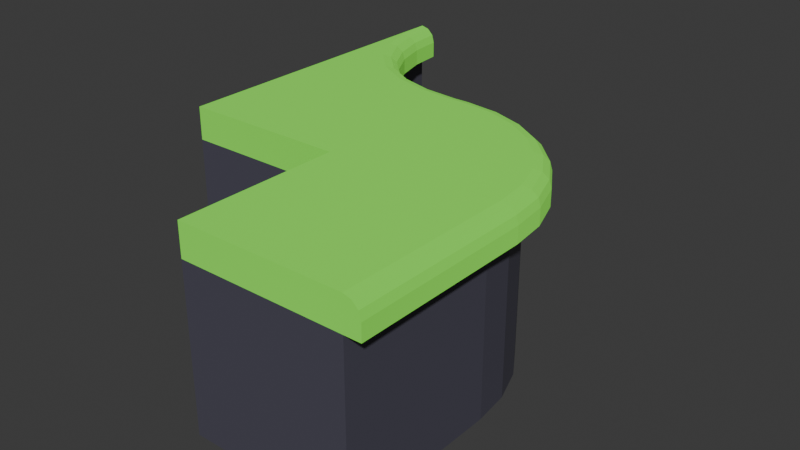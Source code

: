 # Source: models.blend  (saved by Blender 4.3.32; exported with 4.5.12 LTS)
import bpy
from mathutils import Matrix  # noqa: F401  (used for matrix-valued properties, if any)

bpy.ops.wm.read_factory_settings(use_empty=True)
scene = bpy.context.scene
scene.name = 'Scene'

# ---- collections
col_collection = bpy.data.collections.new('Collection'); scene.collection.children.link(col_collection)

# ---- materials (node trees are filled in below, after node groups)
mat_material_002 = bpy.data.materials.new('Material.002')
mat_material_001 = bpy.data.materials.new('Material.001')

# ---- material node trees
mat_material_002.use_nodes = True; mat_material_002.node_tree.nodes.clear()
_N = mat_material_002.node_tree.nodes; _L = mat_material_002.node_tree.links
n0 = _N.new('ShaderNodeBsdfPrincipled'); n0.name = 'Principled BSDF'; n0.location = (10, 300)
n0.inputs[0].default_value = (0.07475, 0.07139, 0.1005, 1.0)
n1 = _N.new('ShaderNodeOutputMaterial'); n1.name = 'Material Output'; n1.location = (300, 300)
_L.new(n0.outputs[0], n1.inputs[0])
n1.is_active_output = True
mat_material_001.use_nodes = True; mat_material_001.node_tree.nodes.clear()
_N = mat_material_001.node_tree.nodes; _L = mat_material_001.node_tree.links
n0 = _N.new('ShaderNodeBsdfPrincipled'); n0.name = 'Principled BSDF'; n0.location = (10, 300)
n0.inputs[0].default_value = (0.2236, 0.8014, 0.07416, 1.0)
n0.inputs[7].default_value = 0.6076
n1 = _N.new('ShaderNodeOutputMaterial'); n1.name = 'Material Output'; n1.location = (300, 300)
_L.new(n0.outputs[0], n1.inputs[0])
n1.is_active_output = True

# ---- world
world_world = bpy.data.worlds.new('World'); scene.world = world_world
world_world.use_nodes = True; world_world.node_tree.nodes.clear()
_N = world_world.node_tree.nodes; _L = world_world.node_tree.links
n0 = _N.new('ShaderNodeOutputWorld'); n0.name = 'World Output'; n0.location = (300, 300)
n1 = _N.new('ShaderNodeBackground'); n1.name = 'Background'; n1.location = (10, 300)
n1.inputs[0].default_value = (0.05088, 0.05088, 0.05088, 1.0)
_L.new(n1.outputs[0], n0.inputs[0])
n0.is_active_output = True
world_world.color = (0.05088, 0.05088, 0.05088)
world_world.sun_shadow_jitter_overblur = 0.0

# ---- meshes
me_cube = bpy.data.meshes.new('Cube')
me_cube.from_pydata([(1.0, 1.0, 2.0), (1.0, 1.0, 0.0), (1.0, -1.0, 2.0), (1.0, -1.0, 0.0), (-1.0, 1.0, 2.0), (-1.0, 1.0, 0.0), (-1.0, -1.0, 2.0), (-1.0, -1.0, 0.0), (-1.0, -1.0, 2.0), (-1.0, -1.0, 2.4), (-1.0, 1.0, 2.0), (-1.0, 1.0, 2.4), (1.2, -1.0, 2.0), (1.2, 1.0, 2.0), (1.2, -1.0, 2.2), (1.0, -1.0, 2.4), (1.173, -1.0, 2.3), (1.1, -1.0, 2.373), (1.0, 1.0, 2.4), (1.2, 1.0, 2.2), (1.1, 1.0, 2.373), (1.173, 1.0, 2.3)], [], [(0, 4, 6, 2), (3, 2, 6, 7), (7, 6, 4, 5), (5, 1, 3, 7), (1, 0, 2, 3), (5, 4, 0, 1), (8, 9, 11, 10), (12, 14, 16, 17, 15, 9, 8), (10, 11, 18, 20, 21, 19, 13), (10, 13, 12, 8), (13, 19, 14, 12), (18, 15, 17, 20), (20, 17, 16, 21), (21, 16, 14, 19), (18, 11, 9, 15)])
me_cube.polygons.foreach_set('material_index', [0, 0, 0, 0, 0, 0, 1, 1, 1, 1, 1, 1, 1, 1, 1])
_uv = me_cube.uv_layers.new(name='UVMap')
_uv.uv.foreach_set('vector', [0.625, 0.5, 0.875, 0.5, 0.875, 0.75, 0.625, 0.75, 0.375, 0.75, 0.625, 0.75, 0.625, 1.0, 0.375, 1.0, 0.375, 0.0, 0.625, 0.0, 0.625, 0.25, 0.375, 0.25, 0.125, 0.5, 0.375, 0.5, 0.375, 0.75, 0.125, 0.75, 0.375, 0.5, 0.625, 0.5, 0.625, 0.75, 0.375, 0.75, 0.375, 0.25, 0.625, 0.25, 0.625, 0.5, 0.375, 0.5, 0.375, 0.0, 0.625, 0.0, 0.625, 0.25, 0.375, 0.25, 0.375, 0.75, 0.5, 0.75, 0.5625, 0.753, 0.6083, 0.7614, 0.625, 0.7727, 0.625, 1.0, 0.375, 1.0, 0.375, 0.25, 0.625, 0.25, 0.625, 0.4773, 0.6083, 0.4886, 0.5625, 0.497, 0.5, 0.5, 0.375, 0.5, 0.125, 0.5, 0.375, 0.5, 0.375, 0.75, 0.125, 0.75, 0.375, 0.5, 0.5, 0.5, 0.5, 0.75, 0.375, 0.75, 0.6477, 0.5, 0.6477, 0.75, 0.6364, 0.75, 0.6364, 0.5, 0.6364, 0.5, 0.6364, 0.75, 0.5625, 0.75, 0.5625, 0.5, 0.5625, 0.5, 0.5625, 0.75, 0.5, 0.75, 0.5, 0.5, 0.6477, 0.5, 0.875, 0.5, 0.875, 0.75, 0.6477, 0.75])
me_cube.materials.append(mat_material_002)
me_cube.materials.append(mat_material_001)
me_cube.use_mirror_vertex_groups = False
me_cube.update()
me_cube_002 = bpy.data.meshes.new('Cube.002')
me_cube_002.from_pydata([(1.0, 1.0, 2.0), (1.0, 1.0, 0.0), (-1.0, 1.0, 2.0), (-1.0, 1.0, 0.0), (-1.0, -1.0, 2.0), (-1.0, -1.0, 0.0), (-1.0, -1.0, 2.0), (1.0, 1.0, 2.0), (-0.9601, -0.5458, 2.0), (-0.8358, -0.1072, 2.0), (-0.6128, 0.2904, 2.0), (-0.2904, 0.6128, 2.0), (0.1072, 0.8358, 2.0), (0.5458, 0.9601, 2.0), (1.0, 1.0, 0.0), (-1.0, -1.0, 0.0), (0.5458, 0.9601, 0.0), (0.1072, 0.8358, 0.0), (-0.2904, 0.6128, 0.0), (-0.6128, 0.2904, 0.0), (-0.8358, -0.1072, 0.0), (-0.9601, -0.5458, 0.0), (-1.0, 1.0, 2.0), (-1.0, 1.0, 2.4), (1.0, 1.0, 2.0), (1.0, 1.0, 2.4), (-1.0, -1.0, 2.0), (-1.0, -1.0, 2.4), (1.0, 0.8, 2.0), (-0.8, -1.0, 2.0), (0.5913, 0.7641, 2.0), (0.1965, 0.6522, 2.0), (-0.1614, 0.4515, 2.0), (-0.4515, 0.1614, 2.0), (-0.6522, -0.1965, 2.0), (-0.7641, -0.5913, 2.0), (-0.8, -1.0, 2.2), (-1.0, -1.0, 2.4), (-0.8268, -1.0, 2.3), (-0.9, -1.0, 2.373), (1.0, 1.0, 2.4), (1.0, 0.8, 2.2), (1.0, 0.9, 2.373), (1.0, 0.8268, 2.3), (-0.9617, -0.5549, 2.4), (-0.7641, -0.5913, 2.2), (-0.8629, -0.5731, 2.373), (-0.7906, -0.5864, 2.3), (-0.8382, -0.1193, 2.4), (-0.6522, -0.1965, 2.2), (-0.7452, -0.1579, 2.373), (-0.6771, -0.1861, 2.3), (-0.6125, 0.2833, 2.4), (-0.4515, 0.1614, 2.2), (-0.532, 0.2223, 2.373), (-0.4731, 0.1777, 2.3), (-0.2833, 0.6125, 2.4), (-0.1614, 0.4515, 2.2), (-0.2223, 0.532, 2.373), (-0.1777, 0.4731, 2.3), (0.1193, 0.8382, 2.4), (0.1965, 0.6522, 2.2), (0.1579, 0.7452, 2.373), (0.1861, 0.6771, 2.3), (0.5549, 0.9617, 2.4), (0.5913, 0.7641, 2.2), (0.5731, 0.8629, 2.373), (0.5864, 0.7906, 2.3)], [], [(3, 1, 14, 16, 17, 18, 19, 20, 21, 15, 5), (0, 2, 4, 6, 8, 9, 10, 11, 12, 13, 7), (5, 4, 2, 3), (15, 6, 4, 5), (3, 2, 0, 1), (6, 15, 21, 8), (8, 21, 20, 9), (9, 20, 19, 10), (10, 19, 18, 11), (11, 18, 17, 12), (12, 17, 16, 13), (13, 16, 14, 7), (1, 0, 7, 14), (22, 23, 25, 24), (37, 44, 48, 52, 56, 60, 64, 40, 25, 23, 27), (65, 30, 28, 41), (26, 27, 23, 22), (45, 35, 34, 49), (29, 36, 38, 39, 37, 27, 26), (49, 34, 33, 53), (53, 33, 32, 57), (57, 32, 31, 61), (61, 31, 30, 65), (24, 25, 40, 42, 43, 41, 28), (24, 28, 30, 31, 32, 33, 34, 35, 29, 26, 22), (44, 37, 39, 46), (46, 39, 38, 47), (47, 38, 36, 45), (48, 44, 46, 50), (50, 46, 47, 51), (51, 47, 45, 49), (52, 48, 50, 54), (54, 50, 51, 55), (55, 51, 49, 53), (56, 52, 54, 58), (58, 54, 55, 59), (59, 55, 53, 57), (60, 56, 58, 62), (62, 58, 59, 63), (63, 59, 57, 61), (64, 60, 62, 66), (66, 62, 63, 67), (67, 63, 61, 65), (40, 64, 66, 42), (42, 66, 67, 43), (43, 67, 65, 41), (36, 29, 35, 45)])
me_cube_002.polygons.foreach_set('material_index', [0, 0, 0, 0, 0, 0, 0, 0, 0, 0, 0, 0, 0, 1, 1, 1, 1, 1, 1, 1, 1, 1, 1, 1, 1, 1, 1, 1, 1, 1, 1, 1, 1, 1, 1, 1, 1, 1, 1, 1, 1, 1, 1, 1, 1, 1, 1])
_uv = me_cube_002.uv_layers.new(name='UVMap')
_uv.uv.foreach_set('vector', [0.125, 0.5, 0.375, 0.5, 0.375, 0.5, 0.3182, 0.505, 0.2634, 0.5205, 0.2137, 0.5484, 0.1734, 0.5887, 0.1455, 0.6384, 0.13, 0.6932, 0.125, 0.75, 0.125, 0.75, 0.625, 0.5, 0.875, 0.5, 0.875, 0.75, 0.875, 0.75, 0.87, 0.6932, 0.8545, 0.6384, 0.8266, 0.5887, 0.7863, 0.5484, 0.7366, 0.5205, 0.6818, 0.505, 0.625, 0.5, 0.375, 0.0, 0.625, 0.0, 0.625, 0.25, 0.375, 0.25, 0.375, 1.0, 0.625, 1.0, 0.625, 1.0, 0.375, 1.0, 0.375, 0.25, 0.625, 0.25, 0.625, 0.5, 0.375, 0.5, 0.625, 1.0, 0.375, 1.0, 0.375, 0.995, 0.625, 0.995, 0.625, 0.995, 0.375, 0.995, 0.375, 0.9795, 0.625, 0.9795, 0.625, 0.9795, 0.375, 0.9795, 0.375, 0.9516, 0.625, 0.9516, 0.625, 0.9516, 0.375, 0.9516, 0.375, 0.5484, 0.625, 0.5484, 0.625, 0.5484, 0.375, 0.5484, 0.375, 0.5205, 0.625, 0.5205, 0.625, 0.5205, 0.375, 0.5205, 0.375, 0.505, 0.625, 0.505, 0.625, 0.505, 0.375, 0.505, 0.375, 0.5, 0.625, 0.5, 0.375, 0.5, 0.625, 0.5, 0.625, 0.5, 0.375, 0.5, 0.375, 0.0, 0.625, 0.0, 0.625, 0.25, 0.375, 0.25, 0.625, 0.75, 0.6806, 0.7452, 0.7351, 0.7298, 0.7854, 0.7016, 0.8266, 0.6604, 0.8548, 0.6101, 0.8702, 0.5556, 0.875, 0.5, 0.875, 0.5, 0.875, 0.75, 0.625, 0.75, 0.5, 0.2795, 0.375, 0.2795, 0.375, 0.275, 0.5, 0.275, 0.375, 0.75, 0.625, 0.75, 0.625, 1.0, 0.375, 1.0, 0.5, 0.7205, 0.375, 0.7205, 0.375, 0.7065, 0.5, 0.7065, 0.375, 0.725, 0.5, 0.725, 0.5625, 0.7283, 0.6083, 0.7375, 0.625, 0.75, 0.625, 0.75, 0.375, 0.75, 0.5, 0.7065, 0.375, 0.7065, 0.375, 0.6814, 0.5, 0.6814, 0.5, 0.6814, 0.375, 0.6814, 0.375, 0.3186, 0.5, 0.3186, 0.5, 0.3186, 0.375, 0.3186, 0.375, 0.2935, 0.5, 0.2935, 0.5, 0.2935, 0.375, 0.2935, 0.375, 0.2795, 0.5, 0.2795, 0.375, 0.25, 0.625, 0.25, 0.625, 0.25, 0.6083, 0.2625, 0.5625, 0.2717, 0.5, 0.275, 0.375, 0.275, 0.125, 0.5, 0.15, 0.5, 0.1545, 0.5511, 0.1685, 0.6004, 0.1936, 0.6452, 0.2298, 0.6814, 0.2746, 0.7065, 0.3239, 0.7205, 0.375, 0.725, 0.375, 0.75, 0.125, 0.75, 0.6806, 0.7452, 0.625, 0.75, 0.625, 0.725, 0.6761, 0.7205, 0.625, 0.7205, 0.625, 0.725, 0.5625, 0.725, 0.5625, 0.7205, 0.5625, 0.7205, 0.5625, 0.725, 0.5, 0.725, 0.5, 0.7205, 0.7351, 0.7298, 0.6806, 0.7452, 0.6761, 0.7205, 0.7254, 0.7065, 0.625, 0.7065, 0.625, 0.7205, 0.5625, 0.7206, 0.5625, 0.7064, 0.5625, 0.7064, 0.5625, 0.7206, 0.5, 0.7205, 0.5, 0.7065, 0.7854, 0.7016, 0.7351, 0.7298, 0.7254, 0.7065, 0.7702, 0.6814, 0.625, 0.6814, 0.625, 0.7065, 0.5625, 0.7067, 0.5625, 0.6812, 0.5625, 0.6812, 0.5625, 0.7067, 0.5, 0.7065, 0.5, 0.6814, 0.8266, 0.6604, 0.7854, 0.7016, 0.7702, 0.6814, 0.8064, 0.6452, 0.625, 0.3186, 0.625, 0.6814, 0.5625, 0.6847, 0.5625, 0.3153, 0.5625, 0.3153, 0.5625, 0.6847, 0.5, 0.6814, 0.5, 0.3186, 0.8548, 0.6101, 0.8266, 0.6604, 0.8064, 0.6452, 0.8315, 0.6004, 0.625, 0.2935, 0.625, 0.3186, 0.5625, 0.3188, 0.5625, 0.2933, 0.5625, 0.2933, 0.5625, 0.3188, 0.5, 0.3186, 0.5, 0.2935, 0.8702, 0.5556, 0.8548, 0.6101, 0.8315, 0.6004, 0.8455, 0.5511, 0.625, 0.2795, 0.625, 0.2935, 0.5625, 0.2936, 0.5625, 0.2794, 0.5625, 0.2794, 0.5625, 0.2936, 0.5, 0.2935, 0.5, 0.2795, 0.875, 0.5, 0.8702, 0.5556, 0.8455, 0.5511, 0.85, 0.5, 0.625, 0.275, 0.625, 0.2795, 0.5625, 0.2795, 0.5625, 0.275, 0.5625, 0.275, 0.5625, 0.2795, 0.5, 0.2795, 0.5, 0.275, 0.5, 0.725, 0.375, 0.725, 0.375, 0.7205, 0.5, 0.7205])
me_cube_002.materials.append(mat_material_002)
me_cube_002.materials.append(mat_material_001)
me_cube_002.use_mirror_vertex_groups = False
me_cube_002.update()
me_cube_003 = bpy.data.meshes.new('Cube.003')
me_cube_003.from_pydata([(1.0, 1.0, 2.0), (1.0, 1.0, 0.0), (1.0, -1.0, 2.0), (1.0, -1.0, 0.0), (-1.0, 1.0, 2.0), (-1.0, 1.0, 0.0), (-1.0, -1.0, 2.0), (-1.0, -1.0, 0.0), (-1.0, -1.0, 2.0), (-1.0, -1.0, 2.4), (-1.0, 1.0, 2.0), (-1.0, 1.0, 2.4), (1.0, -1.0, 2.0), (1.0, -1.0, 2.4), (1.0, 1.0, 2.0), (1.0, 1.0, 2.4)], [], [(0, 4, 6, 2), (3, 2, 6, 7), (7, 6, 4, 5), (5, 1, 3, 7), (1, 0, 2, 3), (5, 4, 0, 1), (8, 9, 11, 10), (10, 11, 15, 14), (14, 15, 13, 12), (12, 13, 9, 8), (10, 14, 12, 8), (15, 11, 9, 13)])
me_cube_003.polygons.foreach_set('material_index', [1, 1, 1, 1, 1, 1, 0, 0, 0, 0, 0, 0])
_uv = me_cube_003.uv_layers.new(name='UVMap')
_uv.uv.foreach_set('vector', [0.625, 0.5, 0.875, 0.5, 0.875, 0.75, 0.625, 0.75, 0.375, 0.75, 0.625, 0.75, 0.625, 1.0, 0.375, 1.0, 0.375, 0.0, 0.625, 0.0, 0.625, 0.25, 0.375, 0.25, 0.125, 0.5, 0.375, 0.5, 0.375, 0.75, 0.125, 0.75, 0.375, 0.5, 0.625, 0.5, 0.625, 0.75, 0.375, 0.75, 0.375, 0.25, 0.625, 0.25, 0.625, 0.5, 0.375, 0.5, 0.375, 0.0, 0.625, 0.0, 0.625, 0.25, 0.375, 0.25, 0.375, 0.25, 0.625, 0.25, 0.625, 0.5, 0.375, 0.5, 0.375, 0.5, 0.625, 0.5, 0.625, 0.75, 0.375, 0.75, 0.375, 0.75, 0.625, 0.75, 0.625, 1.0, 0.375, 1.0, 0.125, 0.5, 0.375, 0.5, 0.375, 0.75, 0.125, 0.75, 0.625, 0.5, 0.875, 0.5, 0.875, 0.75, 0.625, 0.75])
me_cube_003.materials.append(mat_material_001)
me_cube_003.materials.append(mat_material_002)
me_cube_003.use_mirror_vertex_groups = False
me_cube_003.update()
me_cube_004 = bpy.data.meshes.new('Cube.004')
me_cube_004.from_pydata([(1.0, -1.0, 2.0), (1.0, -1.0, 0.0), (-1.0, 1.0, 2.0), (-1.0, 1.0, 0.0), (-1.0, -1.0, 2.0), (-1.0, -1.0, 0.0), (-1.0, -1.0, 2.0), (-1.0, -1.0, 2.4), (-1.0, 1.2, 2.0), (1.2, -1.0, 2.0), (1.0, -1.0, 2.0), (-1.0, 1.0, 2.0), (0.9499, -0.555, 2.0), (0.8019, -0.1322, 2.0), (0.5637, 0.247, 2.0), (0.247, 0.5637, 2.0), (-0.1322, 0.8019, 2.0), (-0.555, 0.9499, 2.0), (-1.0, 1.0, 0.0), (1.0, -1.0, 0.0), (-0.555, 0.9499, 0.0), (-0.1322, 0.8019, 0.0), (0.247, 0.5637, 0.0), (0.5637, 0.247, 0.0), (0.8019, -0.1322, 0.0), (0.9499, -0.555, 0.0), (-0.8, 1.2, 2.0), (1.2, -0.8, 2.0), (-0.355, 1.15, 2.0), (0.06777, 1.002, 2.0), (0.447, 0.7637, 2.0), (0.7637, 0.447, 2.0), (1.002, 0.06777, 2.0), (1.15, -0.355, 2.0), (-1.0, 1.0, 2.4), (-1.0, 1.2, 2.2), (-1.0, 1.1, 2.373), (-1.0, 1.173, 2.3), (1.2, -1.0, 2.2), (1.0, -1.0, 2.4), (1.173, -1.0, 2.3), (1.1, -1.0, 2.373), (1.0, -0.8112, 2.4), (1.2, -0.8, 2.2), (1.1, -0.8056, 2.373), (1.173, -0.8015, 2.3), (-0.8112, 1.0, 2.4), (-0.8, 1.2, 2.2), (-0.8056, 1.1, 2.373), (-0.8015, 1.173, 2.3), (0.9536, -0.3997, 2.4), (1.15, -0.355, 2.2), (1.052, -0.3774, 2.373), (1.124, -0.361, 2.3), (0.8206, -0.01956, 2.4), (1.002, 0.06777, 2.2), (0.9113, 0.0241, 2.373), (0.9776, 0.05607, 2.3), (0.6063, 0.3215, 2.4), (0.7637, 0.447, 2.2), (0.685, 0.3842, 2.373), (0.7426, 0.4302, 2.3), (0.3215, 0.6063, 2.4), (0.447, 0.7637, 2.2), (0.3842, 0.685, 2.373), (0.4302, 0.7426, 2.3), (-0.01956, 0.8206, 2.4), (0.06777, 1.002, 2.2), (0.0241, 0.9113, 2.373), (0.05607, 0.9776, 2.3), (-0.3997, 0.9536, 2.4), (-0.355, 1.15, 2.2), (-0.3774, 1.052, 2.373), (-0.361, 1.124, 2.3)], [], [(3, 18, 20, 21, 22, 23, 24, 25, 19, 1, 5), (1, 0, 4, 5), (5, 4, 2, 3), (10, 12, 13, 14, 15, 16, 17, 11, 2, 4, 0), (19, 10, 0, 1), (8, 35, 47, 26), (43, 27, 33, 51), (6, 7, 34, 36, 37, 35, 8), (27, 43, 38, 9), (9, 38, 40, 41, 39, 7, 6), (10, 19, 25, 12), (12, 25, 24, 13), (13, 24, 23, 14), (14, 23, 22, 15), (15, 22, 21, 16), (16, 21, 20, 17), (17, 20, 18, 11), (3, 2, 11, 18), (71, 28, 26, 47), (55, 32, 31, 59), (59, 31, 30, 63), (63, 30, 29, 67), (67, 29, 28, 71), (51, 33, 32, 55), (8, 26, 28, 29, 30, 31, 32, 33, 27, 9, 6), (50, 42, 44, 52), (52, 44, 45, 53), (53, 45, 43, 51), (54, 50, 52, 56), (56, 52, 53, 57), (57, 53, 51, 55), (58, 54, 56, 60), (60, 56, 57, 61), (61, 57, 55, 59), (62, 58, 60, 64), (64, 60, 61, 65), (65, 61, 59, 63), (66, 62, 64, 68), (68, 64, 65, 69), (69, 65, 63, 67), (70, 66, 68, 72), (72, 68, 69, 73), (73, 69, 67, 71), (46, 70, 72, 48), (48, 72, 73, 49), (49, 73, 71, 47), (34, 46, 48, 36), (36, 48, 49, 37), (37, 49, 47, 35), (42, 39, 41, 44), (44, 41, 40, 45), (45, 40, 38, 43), (42, 50, 54, 58, 62, 66, 70, 46, 34, 7, 39)])
me_cube_004.polygons.foreach_set('material_index', [0, 0, 0, 0, 0, 1, 1, 1, 1, 1, 0, 0, 0, 0, 0, 0, 0, 0, 1, 1, 1, 1, 1, 1, 1, 1, 1, 1, 1, 1, 1, 1, 1, 1, 1, 1, 1, 1, 1, 1, 1, 1, 1, 1, 1, 1, 1, 1, 1, 1, 1, 1, 1])
_uv = me_cube_004.uv_layers.new(name='UVMap')
_uv.uv.foreach_set('vector', [0.125, 0.5, 0.125, 0.5, 0.1806, 0.5063, 0.2335, 0.5248, 0.2809, 0.5545, 0.3205, 0.5941, 0.3502, 0.6415, 0.3687, 0.6944, 0.375, 0.75, 0.375, 0.75, 0.125, 0.75, 0.375, 0.75, 0.625, 0.75, 0.625, 1.0, 0.375, 1.0, 0.375, 0.0, 0.625, 0.0, 0.625, 0.25, 0.375, 0.25, 0.625, 0.75, 0.6313, 0.6944, 0.6498, 0.6415, 0.6795, 0.5941, 0.7191, 0.5545, 0.7665, 0.5248, 0.8194, 0.5063, 0.875, 0.5, 0.875, 0.5, 0.875, 0.75, 0.625, 0.75, 0.375, 0.75, 0.625, 0.75, 0.625, 0.75, 0.375, 0.75, 0.375, 0.25, 0.5, 0.25, 0.5, 0.2727, 0.375, 0.2727, 0.5, 0.7273, 0.375, 0.7273, 0.375, 0.6767, 0.5, 0.6767, 0.375, 0.0, 0.625, 0.0, 0.625, 0.2273, 0.6083, 0.2386, 0.5625, 0.247, 0.5, 0.25, 0.375, 0.25, 0.375, 0.7273, 0.5, 0.7273, 0.5, 0.75, 0.375, 0.75, 0.375, 0.75, 0.5, 0.75, 0.5625, 0.753, 0.6083, 0.7614, 0.625, 0.7727, 0.625, 1.0, 0.375, 1.0, 0.625, 0.75, 0.375, 0.75, 0.375, 0.6944, 0.625, 0.6944, 0.625, 0.6944, 0.375, 0.6944, 0.375, 0.6415, 0.625, 0.6415, 0.625, 0.6415, 0.375, 0.6415, 0.375, 0.5941, 0.625, 0.5941, 0.625, 0.5941, 0.375, 0.5941, 0.375, 0.4059, 0.625, 0.4059, 0.625, 0.4059, 0.375, 0.4059, 0.375, 0.3585, 0.625, 0.3585, 0.625, 0.3585, 0.375, 0.3585, 0.375, 0.3056, 0.625, 0.3056, 0.625, 0.3056, 0.375, 0.3056, 0.375, 0.25, 0.625, 0.25, 0.375, 0.25, 0.625, 0.25, 0.625, 0.25, 0.375, 0.25, 0.5, 0.3233, 0.375, 0.3233, 0.375, 0.2727, 0.5, 0.2727, 0.5, 0.6287, 0.375, 0.6287, 0.375, 0.5856, 0.5, 0.5856, 0.5, 0.5856, 0.375, 0.5856, 0.375, 0.4144, 0.5, 0.4144, 0.5, 0.4144, 0.375, 0.4144, 0.375, 0.3713, 0.5, 0.3713, 0.5, 0.3713, 0.375, 0.3713, 0.375, 0.3233, 0.5, 0.3233, 0.5, 0.6767, 0.375, 0.6767, 0.375, 0.6287, 0.5, 0.6287, 0.125, 0.5, 0.1477, 0.5, 0.1983, 0.5057, 0.2463, 0.5225, 0.2894, 0.5496, 0.3254, 0.5856, 0.3525, 0.6287, 0.3693, 0.6767, 0.375, 0.7273, 0.375, 0.75, 0.125, 0.75, 0.653, 0.6818, 0.6477, 0.7285, 0.6251, 0.7266, 0.6306, 0.678, 0.625, 0.678, 0.625, 0.7266, 0.5625, 0.7271, 0.5625, 0.677, 0.5625, 0.677, 0.5625, 0.7271, 0.5, 0.7273, 0.5, 0.6767, 0.6681, 0.6386, 0.653, 0.6818, 0.6311, 0.6755, 0.6471, 0.6299, 0.625, 0.6299, 0.625, 0.6755, 0.5625, 0.6764, 0.5625, 0.629, 0.5625, 0.629, 0.5625, 0.6764, 0.5, 0.6767, 0.5, 0.6287, 0.6925, 0.5998, 0.6681, 0.6386, 0.6482, 0.6276, 0.6739, 0.5867, 0.625, 0.5867, 0.625, 0.6276, 0.5625, 0.6284, 0.5625, 0.5859, 0.5625, 0.5859, 0.5625, 0.6284, 0.5, 0.6287, 0.5, 0.5856, 0.7248, 0.5675, 0.6925, 0.5998, 0.6755, 0.5847, 0.7097, 0.5505, 0.625, 0.4187, 0.625, 0.5813, 0.5625, 0.5844, 0.5625, 0.4156, 0.5625, 0.4156, 0.5625, 0.5844, 0.5, 0.5856, 0.5, 0.4144, 0.7636, 0.5431, 0.7248, 0.5675, 0.7117, 0.5489, 0.7526, 0.5232, 0.625, 0.3724, 0.625, 0.4133, 0.5625, 0.4141, 0.5625, 0.3716, 0.5625, 0.3716, 0.5625, 0.4141, 0.5, 0.4144, 0.5, 0.3713, 0.8068, 0.528, 0.7636, 0.5431, 0.7549, 0.5221, 0.8005, 0.5061, 0.625, 0.3245, 0.625, 0.3701, 0.5625, 0.371, 0.5625, 0.3236, 0.5625, 0.3236, 0.5625, 0.371, 0.5, 0.3713, 0.5, 0.3233, 0.8535, 0.5227, 0.8068, 0.528, 0.803, 0.5056, 0.8516, 0.5001, 0.625, 0.2734, 0.625, 0.322, 0.5625, 0.323, 0.5625, 0.2729, 0.5625, 0.2729, 0.5625, 0.323, 0.5, 0.3233, 0.5, 0.2727, 0.875, 0.5227, 0.8535, 0.5227, 0.8529, 0.5, 0.875, 0.5, 0.625, 0.25, 0.625, 0.2721, 0.5625, 0.2726, 0.5625, 0.25, 0.5625, 0.25, 0.5625, 0.2726, 0.5, 0.2727, 0.5, 0.25, 0.6477, 0.7285, 0.6477, 0.75, 0.6364, 0.75, 0.6364, 0.7279, 0.6364, 0.7279, 0.6364, 0.75, 0.5625, 0.75, 0.5625, 0.7274, 0.5625, 0.7274, 0.5625, 0.75, 0.5, 0.75, 0.5, 0.7273, 0.6477, 0.7285, 0.653, 0.6818, 0.6681, 0.6386, 0.6925, 0.5998, 0.7248, 0.5675, 0.7636, 0.5431, 0.8068, 0.528, 0.8535, 0.5227, 0.875, 0.5227, 0.875, 0.75, 0.6477, 0.75])
me_cube_004.materials.append(mat_material_002)
me_cube_004.materials.append(mat_material_001)
me_cube_004.use_mirror_vertex_groups = False
me_cube_004.update()

# ---- objects
ob_cube = bpy.data.objects.new('Cube', me_cube)
ob_cube_002 = bpy.data.objects.new('Cube.002', me_cube_002)
ob_cube_003 = bpy.data.objects.new('Cube.003', me_cube_003)
ob_cube_001 = bpy.data.objects.new('Cube.001', me_cube_004)

# ---- transforms, parenting, visibility, modifiers, constraints
ob_cube.location = (0.0, 0.0, 0.0)
ob_cube.lock_rotations_4d = False
ob_cube.empty_display_type = 'ARROWS'
ob_cube.lineart.crease_threshold = 0.0
ob_cube_002.location = (-2.0, 4.0, 0.0)
ob_cube_002.rotation_euler = (0.0, -0.0, 1.571)
ob_cube_002.lock_rotations_4d = False
ob_cube_002.empty_display_type = 'ARROWS'
ob_cube_002.lineart.crease_threshold = 0.0
ob_cube_003.location = (-2.0, 2.0, 0.0)
ob_cube_003.lock_rotations_4d = False
ob_cube_003.empty_display_type = 'ARROWS'
ob_cube_003.lineart.crease_threshold = 0.0
ob_cube_001.location = (0.0, 2.0, 0.0)
ob_cube_001.lock_rotations_4d = False
ob_cube_001.empty_display_type = 'ARROWS'
ob_cube_001.lineart.crease_threshold = 0.0

# ---- collection membership
col_collection.objects.link(ob_cube)
col_collection.objects.link(ob_cube_002)
col_collection.objects.link(ob_cube_003)
col_collection.objects.link(ob_cube_001)

# ---- scene / render settings (as saved in the file)
scene.frame_start = 1; scene.frame_end = 250; scene.frame_set(1)
scene.render.engine = 'BLENDER_EEVEE_NEXT'
bpy.context.view_layer.update()

# ---- added for rendering (the .blend has no active camera and no usable light): camera, sun
cam_auto = bpy.data.cameras.new('AutoCamera')
cam_auto.lens = 50.0
cam_auto.sensor_width = 36.0
cam_auto.clip_end = 1000.0
ob_auto_camera = bpy.data.objects.new('AutoCamera', cam_auto)
scene.collection.objects.link(ob_auto_camera)
ob_auto_camera.location = (6.23083, -6.557, 6.90467)
ob_auto_camera.rotation_euler = (1.09748, -7.21219e-08, 0.694738)
scene.camera = ob_auto_camera
light_auto_sun = bpy.data.lights.new('AutoSun', 'SUN')
light_auto_sun.energy = 3.0
light_auto_sun.angle = 0.0523599
ob_auto_sun = bpy.data.objects.new('AutoSun', light_auto_sun)
scene.collection.objects.link(ob_auto_sun)
ob_auto_sun.rotation_euler = (0.872665, 0.174533, 0.523599)
bpy.context.view_layer.update()
